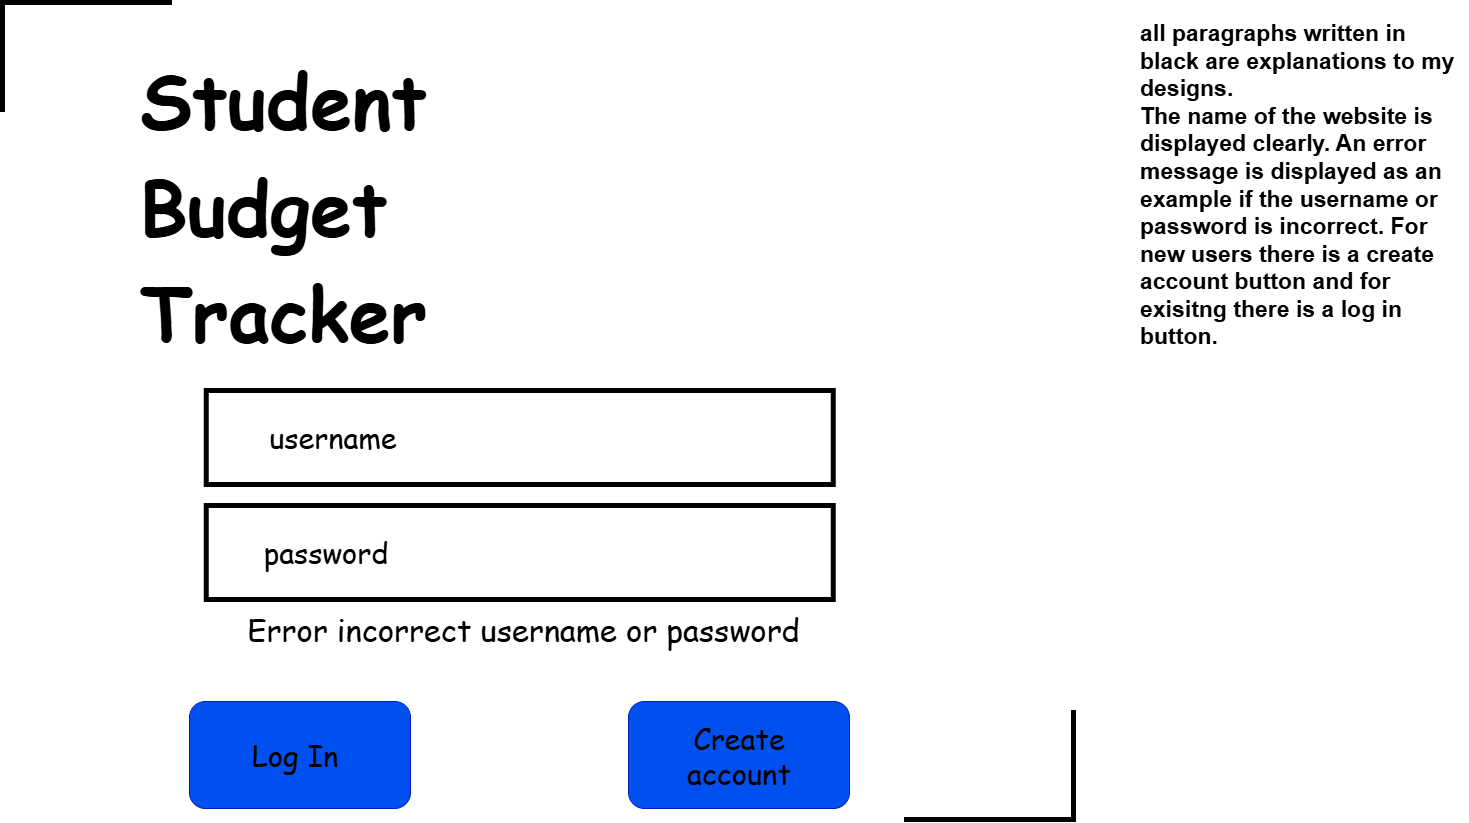

The diagram above was exported from draw.io. Its source (the exported page's mxGraphModel, read from the mxfile embedded in the PNG):
<mxGraphModel dx="1585" dy="863" grid="0" gridSize="10" guides="1" tooltips="1" connect="1" arrows="1" fold="1" page="1" pageScale="1" pageWidth="1100" pageHeight="850" background="light-dark(#FFFFFF,#FFFFFF)" math="0" shadow="0">
  <root>
    <mxCell id="0" />
    <mxCell id="1" parent="0" />
    <mxCell id="wgnj9VfMufzBWjzjaMc5-1" parent="1" style="rounded=0;whiteSpace=wrap;html=1;fillColor=none;strokeColor=light-dark(#000000,#999999);strokeWidth=5;" value="" vertex="1">
      <mxGeometry height="94" width="627" x="219.75" y="405" as="geometry" />
    </mxCell>
    <mxCell id="wgnj9VfMufzBWjzjaMc5-2" parent="1" style="rounded=0;whiteSpace=wrap;html=1;fillColor=none;strokeWidth=5;strokeColor=light-dark(#000000,#999999);" value="" vertex="1">
      <mxGeometry height="94" width="627" x="219.75" y="520" as="geometry" />
    </mxCell>
    <mxCell id="wgnj9VfMufzBWjzjaMc5-6" parent="1" style="rounded=1;whiteSpace=wrap;html=1;roundedPerimeter=1;fillColor=#0050ef;fontColor=#ffffff;strokeColor=#001DBC;" value="" vertex="1">
      <mxGeometry height="107" width="221" x="203" y="716" as="geometry" />
    </mxCell>
    <mxCell id="wgnj9VfMufzBWjzjaMc5-7" parent="1" style="text;html=1;whiteSpace=wrap;strokeColor=none;fillColor=none;align=center;verticalAlign=middle;rounded=0;fontColor=light-dark(#000000,#0000CC);fontSize=16;" value="&lt;font style=&quot;font-size: 29px;&quot; face=&quot;Comic Sans MS&quot;&gt;Log In&lt;/font&gt;" vertex="1">
      <mxGeometry height="60" width="161.5" x="227.75" y="739.5" as="geometry" />
    </mxCell>
    <mxCell id="wgnj9VfMufzBWjzjaMc5-8" parent="1" style="text;html=1;whiteSpace=wrap;strokeColor=none;fillColor=none;align=center;verticalAlign=middle;rounded=0;fontColor=light-dark(#000000,#333333);" value="&lt;font style=&quot;font-size: 29px;&quot; face=&quot;Comic Sans MS&quot;&gt;username&lt;/font&gt;" vertex="1">
      <mxGeometry height="67" width="207.5" x="243" y="418" as="geometry" />
    </mxCell>
    <mxCell id="wgnj9VfMufzBWjzjaMc5-9" parent="1" style="text;html=1;whiteSpace=wrap;strokeColor=none;fillColor=none;align=center;verticalAlign=middle;rounded=0;fontColor=light-dark(#000000,#333333);" value="&lt;font face=&quot;Comic Sans MS&quot;&gt;&lt;span style=&quot;font-size: 29px;&quot;&gt;password&lt;/span&gt;&lt;/font&gt;" vertex="1">
      <mxGeometry height="67" width="207.5" x="236" y="533.5" as="geometry" />
    </mxCell>
    <mxCell id="wgnj9VfMufzBWjzjaMc5-11" parent="1" style="shape=partialRectangle;whiteSpace=wrap;html=1;bottom=0;right=0;fillColor=none;strokeColor=light-dark(#000000,#0000CC);strokeWidth=5;" value="" vertex="1">
      <mxGeometry height="107" width="167" x="16" y="17" as="geometry" />
    </mxCell>
    <mxCell id="wgnj9VfMufzBWjzjaMc5-12" parent="1" style="shape=partialRectangle;whiteSpace=wrap;html=1;bottom=0;right=0;fillColor=none;strokeColor=light-dark(#000000,#0000CC);strokeWidth=5;rotation=-180;" value="" vertex="1">
      <mxGeometry height="107" width="167" x="920" y="727" as="geometry" />
    </mxCell>
    <mxCell id="wgnj9VfMufzBWjzjaMc5-13" parent="1" style="text;html=1;whiteSpace=wrap;strokeColor=none;fillColor=none;align=left;verticalAlign=middle;rounded=0;fontColor=light-dark(#000000,#0000CC);" value="&lt;h1&gt;&lt;font style=&quot;font-size: 75px;&quot; face=&quot;Comic Sans MS&quot;&gt;Student&amp;nbsp;&lt;/font&gt;&lt;/h1&gt;&lt;h1&gt;&lt;span style=&quot;background-color: transparent; color: light-dark(rgb(0, 0, 0), rgb(0, 0, 204)); font-family: &amp;quot;Comic Sans MS&amp;quot;;&quot;&gt;&lt;font style=&quot;font-size: 75px;&quot;&gt;Budget&lt;/font&gt;&lt;/span&gt;&lt;/h1&gt;&lt;h1&gt;&lt;font style=&quot;font-size: 75px;&quot; face=&quot;Comic Sans MS&quot;&gt;Tracker&lt;/font&gt;&lt;/h1&gt;" vertex="1">
      <mxGeometry height="325" width="321" x="152" y="57" as="geometry" />
    </mxCell>
    <mxCell id="wgnj9VfMufzBWjzjaMc5-14" parent="1" style="text;html=1;whiteSpace=wrap;strokeColor=none;fillColor=none;align=center;verticalAlign=middle;rounded=0;fontColor=light-dark(#000000,#FF0000);" value="&lt;font style=&quot;font-size: 31px;&quot; face=&quot;Comic Sans MS&quot;&gt;Error incorrect username or password&lt;/font&gt;" vertex="1">
      <mxGeometry height="30" width="619" x="227.75" y="629" as="geometry" />
    </mxCell>
    <mxCell id="wgnj9VfMufzBWjzjaMc5-15" edge="1" parent="1" source="wgnj9VfMufzBWjzjaMc5-14" style="edgeStyle=orthogonalEdgeStyle;rounded=0;orthogonalLoop=1;jettySize=auto;html=1;innerLoopWaypoints=1;exitX=0.5;exitY=1;exitDx=0;exitDy=0;defaultLabelBackgroundColor=page;labelPadding=0 4;" target="wgnj9VfMufzBWjzjaMc5-14">
      <mxGeometry relative="1" as="geometry" />
    </mxCell>
    <mxCell id="wgnj9VfMufzBWjzjaMc5-17" parent="1" style="rounded=1;whiteSpace=wrap;html=1;roundedPerimeter=1;fillColor=#0050ef;fontColor=#ffffff;strokeColor=#001DBC;" value="" vertex="1">
      <mxGeometry height="107" width="221" x="642" y="716" as="geometry" />
    </mxCell>
    <mxCell id="wgnj9VfMufzBWjzjaMc5-18" parent="1" style="text;html=1;whiteSpace=wrap;strokeColor=none;fillColor=none;align=center;verticalAlign=middle;rounded=0;fontColor=light-dark(#000000,#0000CC);fontSize=16;" value="&lt;font face=&quot;Comic Sans MS&quot;&gt;&lt;span style=&quot;font-size: 29px;&quot;&gt;Create account&lt;/span&gt;&lt;/font&gt;" vertex="1">
      <mxGeometry height="60" width="161.5" x="671.75" y="739.5" as="geometry" />
    </mxCell>
    <mxCell id="wgnj9VfMufzBWjzjaMc5-21" parent="1" style="text;html=1;whiteSpace=wrap;strokeColor=none;fillColor=none;align=left;verticalAlign=middle;rounded=0;fontColor=light-dark(#000000,#000000);" value="&lt;font style=&quot;font-size: 23px;&quot;&gt;&lt;b style=&quot;&quot;&gt;all paragraphs written in black are explanations to my designs.&amp;nbsp;&lt;/b&gt;&lt;/font&gt;&lt;div&gt;&lt;b style=&quot;&quot;&gt;&lt;font style=&quot;font-size: 23px;&quot;&gt;The name of the website is displayed clearly. An error message is displayed as an example if the username or password is incorrect. For new users there is a create account button and for exisitng there is a log in button.&lt;/font&gt;&lt;/b&gt;&lt;/div&gt;" vertex="1">
      <mxGeometry height="325" width="330" x="1152" y="37" as="geometry" />
    </mxCell>
  </root>
</mxGraphModel>